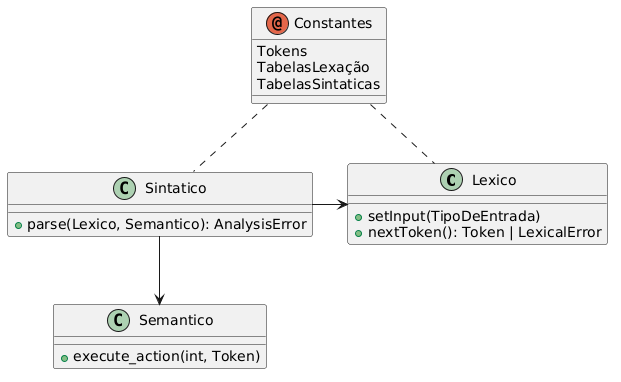

The diagram above was rendered by PlantUML. Its source (embedded in the PNG):
@startuml
class Lexico {
+setInput(TipoDeEntrada)
+nextToken(): Token | LexicalError
}

class Sintatico {
+parse(Lexico, Semantico): AnalysisError
}

class Semantico {
+execute_action(int, Token)
}

annotation Constantes {
    Tokens
    TabelasLexação
    TabelasSintaticas
}

Sintatico -> Lexico
Sintatico -down-> Semantico

Constantes .. Lexico
Constantes .. Sintatico
@enduml